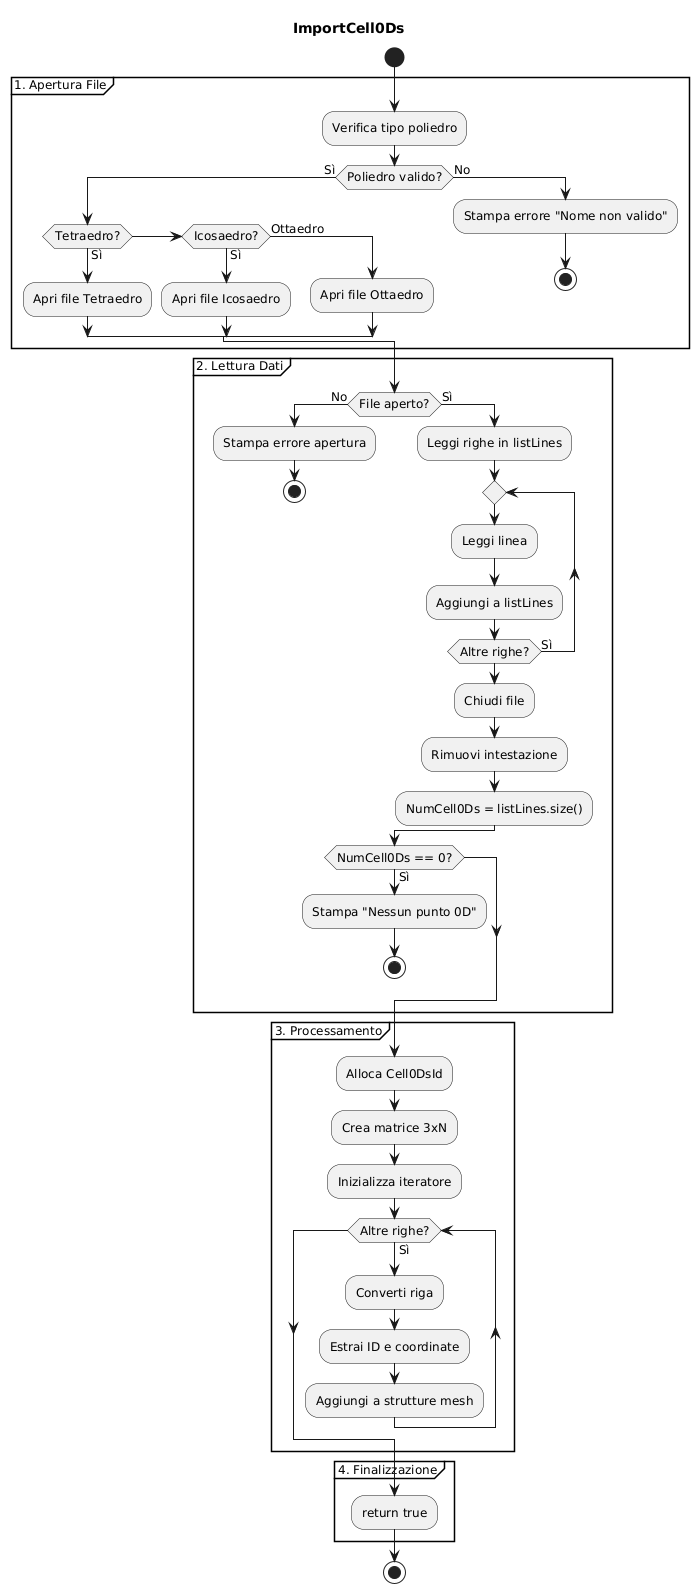

The diagram above was rendered by PlantUML. Its source (embedded in the PNG):
@startuml
title   ImportCell0Ds

skinparam monochrome true
skinparam shadowing false
skinparam defaultFontName Arial
skinparam defaultFontSize 12

start

partition "1. Apertura File" {
    :Verifica tipo poliedro;
    if (Poliedro valido?) then (Sì)
        if (Tetraedro?) then (Sì)
            :Apri file Tetraedro;
        else if (Icosaedro?) then (Sì)
            :Apri file Icosaedro;
        else (Ottaedro)
            :Apri file Ottaedro;
        endif
    else (No)
        :Stampa errore "Nome non valido";
        stop
    endif
}

partition "2. Lettura Dati" {
    if (File aperto?) then (No)
        :Stampa errore apertura;
        stop
    else (Sì)
        :Leggi righe in listLines;
        repeat
            :Leggi linea;
            :Aggiungi a listLines;
        repeat while (Altre righe?) is (Sì)
        :Chiudi file;
        :Rimuovi intestazione;
        :NumCell0Ds = listLines.size();
    endif
    
    if (NumCell0Ds == 0?) then (Sì)
        :Stampa "Nessun punto 0D";
        stop
    endif
}

partition "3. Processamento" {
    :Alloca Cell0DsId;
    :Crea matrice 3xN;
    :Inizializza iteratore;
    while (Altre righe?) is (Sì)
        :Converti riga;
        :Estrai ID e coordinate;
        :Aggiungi a strutture mesh;
    endwhile
}

partition "4. Finalizzazione" {
    :return true;
}

stop
@enduml